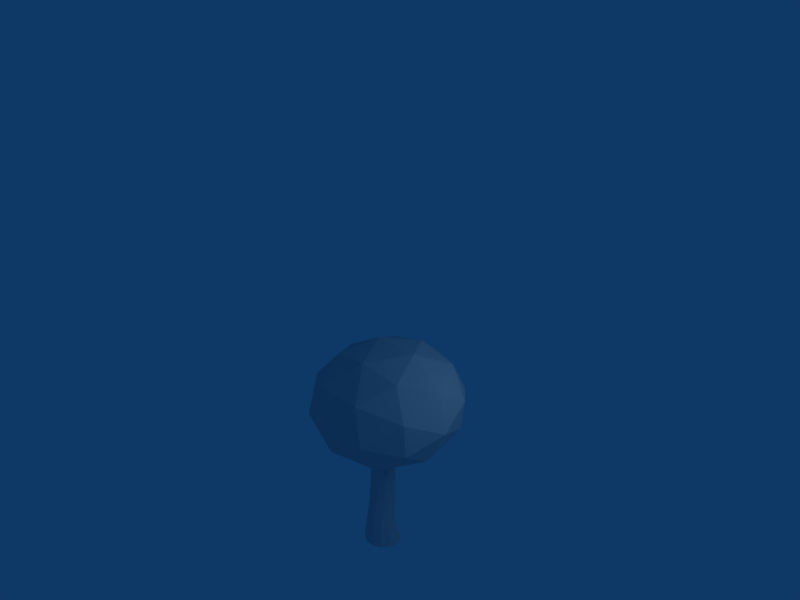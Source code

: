 # Source: tree4.blend  (saved by Blender 2.44.0; exported with 4.5.12 LTS)
import bpy
from mathutils import Matrix  # noqa: F401  (used for matrix-valued properties, if any)

bpy.ops.wm.read_factory_settings(use_empty=True)
scene = bpy.context.scene
scene.name = 'Scene'

# ---- collections
col_collection_1 = bpy.data.collections.new('Collection 1'); scene.collection.children.link(col_collection_1)

# ---- materials (node trees are filled in below, after node groups)
mat_material_001 = bpy.data.materials.new('Material.001')
mat_material_001.alpha_threshold = 0.0
mat_material_001.roughness = 0.5
mat_material_001.line_color = (0.0, 0.0, 0.0, 1.0)
mat_material = bpy.data.materials.new('Material')
mat_material.alpha_threshold = 0.0
mat_material.roughness = 0.5
mat_material.line_color = (0.0, 0.0, 0.0, 1.0)

# ---- material node trees

# ---- world
world_world = bpy.data.worlds.new('World'); scene.world = world_world
world_world.color = (0.05656, 0.2208, 0.4)
world_world.use_sun_shadow = False
world_world.sun_shadow_jitter_overblur = 0.0
world_world.cycles.sampling_method = 'MANUAL'
world_world.cycles.sample_map_resolution = 256

# ---- cameras
cam_camera = bpy.data.cameras.new('Camera')
cam_camera.passepartout_alpha = 0.2
cam_camera.clip_end = 100.0
cam_camera.lens = 35.0
cam_camera.ortho_scale = 7.314
cam_camera.show_passepartout = False
cam_camera.show_safe_areas = True
cam_camera.dof.focus_distance = 0.0
cam_camera.dof.aperture_fstop = 128.0

# ---- lights
light_spot = bpy.data.lights.new('Spot', 'POINT')
light_spot.transmission_factor = 0.0
light_spot.cutoff_distance = 30.0
light_spot.energy = 100.0
light_spot.shadow_buffer_clip_start = 1.001
light_spot.shadow_soft_size = 1.0
light_spot.shadow_maximum_resolution = 0.006
light_spot.use_absolute_resolution = True
light_spot.cycles.use_multiple_importance_sampling = False

# ---- meshes
me_sphere = bpy.data.meshes.new('Sphere')
me_sphere.from_pydata([(-0.6336, 1.441, 0.9263), (0.06222, 0.9191, 1.474), (-0.9075, 0.5875, 1.474), (-1.473, 1.364, 1.386), (-0.8533, 2.175, 1.331), (0.09571, 1.9, 1.385), (-0.3476, 0.5198, 2.272), (-1.297, 0.7944, 2.218), (-1.263, 1.775, 2.13), (-0.2934, 2.107, 2.129), (0.2724, 1.331, 2.217), (-0.5674, 1.254, 2.677), (-0.2304, 1.15, 1.094), (-0.8004, 0.9556, 1.095), (-0.3914, 0.649, 1.417), (-0.2107, 1.727, 1.042), (0.1983, 1.421, 1.364), (-1.133, 1.412, 1.043), (-1.294, 0.9103, 1.365), (-0.7686, 1.889, 1.011), (-1.262, 1.843, 1.281), (-0.3399, 2.159, 1.28), (0.3218, 1.663, 1.801), (0.3021, 1.086, 1.853), (-0.06231, 0.6092, 1.885), (-0.6323, 0.4143, 1.886), (-1.19, 0.5758, 1.854), (-1.523, 1.032, 1.802), (-1.503, 1.609, 1.75), (-1.139, 2.085, 1.718), (-0.5686, 2.28, 1.717), (-0.01078, 2.119, 1.749), (0.06125, 0.8513, 2.322), (-0.861, 0.5359, 2.323), (-1.399, 1.274, 2.239), (-0.8095, 2.045, 2.187), (0.0931, 1.784, 2.238), (-0.06794, 1.283, 2.56), (-0.4324, 0.806, 2.593), (-0.9902, 0.9675, 2.561), (-0.9706, 1.544, 2.509), (-0.4006, 1.739, 2.509)], [], [(14, 12, 1), (12, 14, 13), (2, 13, 14), (13, 0, 12), (16, 1, 12), (12, 15, 16), (5, 16, 15), (12, 0, 15), (18, 13, 2), (13, 18, 17), (3, 17, 18), (17, 0, 13), (20, 17, 3), (17, 20, 19), (4, 19, 20), (19, 0, 17), (21, 19, 4), (19, 21, 15), (5, 15, 21), (15, 0, 19), (23, 1, 16), (16, 22, 23), (10, 23, 22), (22, 16, 5), (25, 2, 14), (14, 24, 25), (6, 25, 24), (24, 14, 1), (27, 3, 18), (18, 26, 27), (7, 27, 26), (26, 18, 2), (29, 4, 20), (20, 28, 29), (8, 29, 28), (28, 20, 3), (31, 5, 21), (21, 30, 31), (9, 31, 30), (30, 21, 4), (32, 23, 10), (23, 32, 24), (6, 24, 32), (24, 1, 23), (33, 25, 6), (25, 33, 26), (7, 26, 33), (26, 2, 25), (34, 27, 7), (27, 34, 28), (8, 28, 34), (28, 3, 27), (35, 29, 8), (29, 35, 30), (9, 30, 35), (30, 4, 29), (36, 31, 9), (31, 36, 22), (10, 22, 36), (22, 5, 31), (38, 6, 32), (32, 37, 38), (11, 38, 37), (37, 32, 10), (39, 7, 33), (33, 38, 39), (11, 39, 38), (38, 33, 6), (40, 8, 34), (34, 39, 40), (11, 40, 39), (39, 34, 7), (41, 9, 35), (35, 40, 41), (11, 41, 40), (40, 35, 8), (37, 10, 36), (36, 41, 37), (11, 37, 41), (41, 36, 9)])
_uv = me_sphere.uv_layers.new(name='UVTex')
_uv.uv.foreach_set('vector', [0.0, 1.0, 0.0, 0.0, 1.0, 0.0, 0.0, 1.0, 0.0, 0.0, 1.0, 0.0, 0.0, 1.0, 0.0, 0.0, 1.0, 0.0, 0.0, 1.0, 0.0, 0.0, 1.0, 0.0, 0.0, 1.0, 0.0, 0.0, 1.0, 0.0, 0.0, 1.0, 0.0, 0.0, 1.0, 0.0, 0.0, 1.0, 0.0, 0.0, 1.0, 0.0, 0.0, 1.0, 0.0, 0.0, 1.0, 0.0, 0.0, 1.0, 0.0, 0.0, 1.0, 0.0, 0.0, 1.0, 0.0, 0.0, 1.0, 0.0, 0.0, 1.0, 0.0, 0.0, 1.0, 0.0, 0.0, 1.0, 0.0, 0.0, 1.0, 0.0, 0.0, 1.0, 0.0, 0.0, 1.0, 0.0, 0.0, 1.0, 0.0, 0.0, 1.0, 0.0, 0.0, 1.0, 0.0, 0.0, 1.0, 0.0, 0.0, 1.0, 0.0, 0.0, 1.0, 0.0, 0.0, 1.0, 0.0, 0.0, 1.0, 0.0, 0.0, 1.0, 0.0, 0.0, 1.0, 0.0, 0.0, 1.0, 0.0, 0.0, 1.0, 0.0, 0.0, 1.0, 0.0, 0.0, 1.0, 0.0, 0.0, 1.0, 0.0, 0.0, 1.0, 0.0, 0.0, 1.0, 0.0, 0.0, 1.0, 0.0, 0.0, 1.0, 0.0, 0.0, 1.0, 0.0, 0.0, 1.0, 0.0, 0.0, 1.0, 0.0, 0.0, 1.0, 0.0, 0.0, 1.0, 0.0, 0.0, 1.0, 0.0, 0.0, 1.0, 0.0, 0.0, 1.0, 0.0, 0.0, 1.0, 0.0, 0.0, 1.0, 0.0, 0.0, 1.0, 0.0, 0.0, 1.0, 0.0, 0.0, 1.0, 0.0, 0.0, 1.0, 0.0, 0.0, 1.0, 0.0, 0.0, 1.0, 0.0, 0.0, 1.0, 0.0, 0.0, 1.0, 0.0, 0.0, 1.0, 0.0, 0.0, 1.0, 0.0, 0.0, 1.0, 0.0, 0.0, 1.0, 0.0, 0.0, 1.0, 0.0, 0.0, 1.0, 0.0, 0.0, 1.0, 0.0, 0.0, 1.0, 0.0, 0.0, 1.0, 0.0, 0.0, 1.0, 0.0, 0.0, 1.0, 0.0, 0.0, 1.0, 0.0, 0.0, 1.0, 0.0, 0.0, 1.0, 0.0, 0.0, 1.0, 0.0, 0.0, 1.0, 0.0, 0.0, 1.0, 0.0, 0.0, 1.0, 0.0, 0.0, 1.0, 0.0, 0.0, 1.0, 0.0, 0.0, 1.0, 0.0, 0.0, 1.0, 0.0, 0.0, 1.0, 0.0, 0.0, 1.0, 0.0, 0.0, 1.0, 0.0, 0.0, 1.0, 0.0, 0.0, 1.0, 0.0, 0.0, 1.0, 0.0, 0.0, 1.0, 0.0, 0.0, 1.0, 0.0, 0.0, 1.0, 0.0, 0.0, 1.0, 0.0, 0.0, 1.0, 0.0, 0.0, 1.0, 0.0, 0.0, 1.0, 0.0, 0.0, 1.0, 0.0, 0.0, 1.0, 0.0, 0.0, 1.0, 0.0, 0.0, 1.0, 0.0, 0.0, 1.0, 0.0, 0.0, 1.0, 0.0, 0.0, 1.0, 0.0, 0.0, 1.0, 0.0, 0.0, 1.0, 0.0, 0.0, 1.0, 0.0, 0.0, 1.0, 0.0, 0.0, 1.0, 0.0, 0.0, 1.0, 0.0, 0.0, 1.0, 0.0, 0.0, 1.0, 0.0, 0.0, 1.0, 0.0, 0.0, 1.0, 0.0, 0.0, 1.0, 0.0, 0.0, 1.0, 0.0, 0.0, 1.0, 0.0, 0.0, 1.0, 0.0, 0.0, 1.0, 0.0, 0.0, 1.0, 0.0, 0.0, 1.0, 0.0, 0.0, 1.0, 0.0, 0.0, 1.0, 0.0, 0.0, 1.0, 0.0, 0.0, 1.0, 0.0, 0.0, 1.0, 0.0, 0.0, 1.0, 0.0, 0.0, 1.0, 0.0, 0.0, 1.0, 0.0, 0.0, 1.0, 0.0, 0.0, 1.0, 0.0, 0.0, 1.0, 0.0, 0.0, 1.0, 0.0, 0.0, 1.0, 0.0, 0.0, 1.0, 0.0, 0.0, 1.0, 0.0, 0.0, 1.0, 0.0, 0.0, 1.0, 0.0, 0.0, 1.0, 0.0, 0.0, 1.0, 0.0, 0.0, 1.0, 0.0, 0.0, 1.0, 0.0, 0.0, 1.0, 0.0, 0.0, 1.0, 0.0, 0.0, 1.0, 0.0, 0.0, 1.0, 0.0, 0.0, 1.0, 0.0, 0.0, 1.0, 0.0, 0.0, 1.0, 0.0, 0.0, 1.0, 0.0, 0.0, 1.0, 0.0, 0.0, 1.0, 0.0, 0.0, 1.0, 0.0, 0.0, 1.0, 0.0, 0.0, 1.0, 0.0, 0.0, 1.0, 0.0, 0.0, 1.0, 0.0, 0.0, 1.0, 0.0, 0.0, 1.0, 0.0])
me_sphere.materials.append(mat_material_001)
me_sphere.use_remesh_preserve_volume = False
me_sphere.use_remesh_preserve_attributes = False
me_sphere.use_mirror_vertex_groups = False
me_sphere.update()
me_tube = bpy.data.meshes.new('Tube')
me_tube.from_pydata([(0.3449, -0.02958, -0.3523), (0.4087, 0.1089, -0.3132), (0.395, -0.01624, -0.2969), (0.4458, 0.115, -0.2756), (0.3297, -0.04997, -0.301), (0.3783, 0.1203, -0.2876), (-0.03025, -0.2337, -0.4108), (0.4151, 0.1267, -0.2493), (0.373, -0.03549, -0.2477), (-0.0821, -0.2293, -0.3957), (-0.008507, -0.2422, -0.3648), (-0.003588, 0.7387, -0.393), (0.2446, 0.03553, -0.258), (-0.05879, -0.2405, -0.3535), (0.1311, 0.7456, -0.3147), (0.2615, 0.004662, -0.2461), (-0.1597, 0.7384, -0.3943), (0.292, 0.04429, -0.2046), (0.301, 0.01341, -0.1929), (-0.01525, 0.6025, -0.3271), (0.1941, 0.0549, -0.2156), (0.09815, 0.607, -0.2685), (0.0121, -0.1416, -0.2631), (0.2154, 0.02236, -0.2052), (-0.142, 0.6041, -0.3199), (0.03467, -0.1566, -0.2313), (0.244, 0.0634, -0.1607), (0.2136, 0.7569, -0.1795), (-0.04183, -0.1396, -0.2476), (0.2554, 0.03177, -0.151), (-0.01823, -0.1573, -0.2218), (-0.2938, 0.7454, -0.3159), (0.3886, -0.09687, -0.08265), (0.4036, -0.1242, -0.06892), (0.00637, 0.4523, -0.206), (0.1603, 0.6175, -0.1556), (-0.09874, 0.4499, -0.2288), (-0.2473, 0.6094, -0.2565), (0.09552, 0.4621, -0.1276), (0.4038, -0.089, -0.02341), (0.4113, -0.1164, -0.01051), (0.006335, 0.05868, -0.1395), (-0.02189, 0.09455, -0.1455), (0.06891, 0.1059, -0.1129), (0.0855, 0.07191, -0.1066), (-0.06449, 0.2541, -0.1454), (0.03262, 0.2632, -0.1214), (-0.2057, 0.4584, -0.1812), (0.05989, -0.008995, -0.1141), (0.1051, -0.03663, -0.0863), (0.06938, -0.0988, -0.08796), (0.04727, -0.07419, -0.09225), (0.122, -0.06158, -0.07123), (-0.009317, -0.0146, -0.1122), (0.1142, 0.00271, -0.07935), (-0.07443, 0.05259, -0.1273), (0.1196, 0.1199, -0.05263), (0.01593, -0.1024, -0.07905), (-0.1076, 0.0891, -0.1273), (0.2156, 0.7702, -0.02413), (0.1407, -0.05737, -0.03596), (-0.008113, -0.07605, -0.07332), (-0.3708, 0.7573, -0.1808), (0.1233, 0.08558, -0.0512), (-0.1604, 0.2473, -0.1214), (0.1251, 0.4759, -0.02321), (0.1079, 0.2718, -0.04421), (0.1537, -0.08253, -0.02169), (-0.3066, 0.6166, -0.148), (0.1423, 0.6267, -0.02641), (-0.07025, -0.01337, -0.06925), (0.1325, 0.01633, -0.02234), (0.06364, -0.0743, -0.02039), (-0.02959, -0.06682, -0.03827), (-0.2726, 0.4716, -0.08679), (-0.1343, 0.05387, -0.07152), (-0.0535, -0.03851, -0.02668), (0.151, -0.04742, 0.01983), (-0.1672, 0.09161, -0.06557), (0.09375, -0.06463, 0.02281), (0.1601, -0.0741, 0.03498), (0.1239, 0.135, 0.01829), (-0.2274, 0.2448, -0.04993), (0.1186, 0.09749, 0.01982), (-0.1035, -0.007592, -0.002952), (-0.6412, -0.246, -0.1427), (0.1393, 0.2786, 0.06887), (-0.05221, -0.05796, 0.01997), (0.1156, 0.02745, 0.04103), (0.008788, -0.08539, 0.02873), (-0.5705, -0.2473, -0.1065), (0.1235, -0.01199, 0.06656), (-0.2983, 0.627, -0.02018), (-0.06976, -0.03003, 0.03298), (0.1044, 0.4883, 0.06613), (0.07562, 0.6333, 0.07342), (-0.1579, 0.06, 0.005929), (-0.3708, 0.7709, -0.02605), (0.1309, -0.04136, 0.08106), (0.03796, -0.07639, 0.06992), (-0.187, 0.0997, 0.01524), (-0.4621, -0.06336, -0.04106), (0.1317, 0.7825, 0.1081), (-0.4176, -0.09345, -0.02993), (-0.2856, 0.4832, 0.01558), (-0.1039, -0.0004237, 0.05972), (-0.1844, -0.1838, 0.04307), (0.1015, 0.1398, 0.08592), (0.08838, 0.1023, 0.09329), (-0.04482, -0.08232, 0.07321), (-0.6855, -0.2345, -0.07226), (0.07568, 0.03129, 0.09712), (-0.2439, 0.249, 0.03886), (-0.05441, -0.05352, 0.08573), (-0.6146, -0.2394, -0.04261), (0.07677, -0.01006, 0.1074), (0.08154, -0.03951, 0.1148), (-0.2926, -0.2768, 0.0452), (-0.2576, -0.1858, 0.05571), (-0.231, 0.639, 0.08147), (-0.1434, 0.06844, 0.07917), (-0.01504, -0.07377, 0.1118), (0.02578, -0.0388, 0.1226), (-0.0381, 0.6435, 0.1297), (0.1112, 0.2841, 0.165), (0.02183, -0.01054, 0.1228), (-0.02103, -0.04587, 0.1181), (-0.07822, 0.007764, 0.1063), (-0.1647, 0.1092, 0.09201), (-0.3581, -0.278, 0.05544), (-0.4565, -0.0896, 0.03798), (-0.175, -0.1756, 0.1008), (-0.4981, -0.05831, 0.03561), (0.02236, 0.02648, 0.1307), (0.03768, 0.4965, 0.1458), (0.0389, 0.09974, 0.145), (-0.1491, 0.6453, 0.1285), (-0.2528, 0.4919, 0.1031), (-0.03319, 0.0172, 0.1323), (0.05242, 0.1343, 0.1496), (-0.2932, 0.7826, 0.1079), (-0.2846, -0.2694, 0.09651), (-0.09758, 0.07873, 0.1341), (-0.00341, 0.7893, 0.1853), (-0.2483, -0.1774, 0.1128), (-0.2114, 0.2575, 0.1178), (-0.02963, 0.09044, 0.1599), (-0.3492, -0.2705, 0.1075), (-0.1061, 0.119, 0.1506), (-0.02371, 0.1276, 0.1743), (-0.0756, 0.4998, 0.1922), (-0.179, 0.4976, 0.168), (-0.1587, 0.7893, 0.1853), (0.009618, 0.2816, 0.2155), (-0.147, 0.2676, 0.1747), (-0.0805, 0.2756, 0.2056), (-0.1239, -0.07924, 0.3068), (-0.06815, -0.07333, 0.3273), (-0.06085, -0.04043, 0.3437), (0.3026, -0.02265, 0.4007), (-0.1269, -0.04486, 0.3364), (0.3078, 0.006, 0.4109), (0.2456, -0.02558, 0.4291), (0.25, 0.002243, 0.455), (0.4356, -0.09034, 0.593), (0.3811, -0.09805, 0.6154), (0.4407, -0.06433, 0.625), (0.3855, -0.0758, 0.6598), (-0.1482, -0.1703, 0.6447), (-0.117, -0.148, 0.6687), (-0.1895, -0.1557, 0.7008), (-0.1555, -0.1289, 0.7134)], [], [(102, 95, 69, 59), (59, 69, 35, 27), (27, 35, 21, 14), (14, 21, 19, 11), (11, 19, 24, 16), (16, 24, 37, 31), (31, 37, 68, 62), (62, 68, 92, 97), (97, 92, 119, 140), (140, 119, 136, 152), (152, 136, 123, 143), (95, 102, 143, 123), (95, 123, 150, 134), (123, 136, 151, 150), (136, 119, 137, 151), (119, 92, 104, 137), (92, 68, 74, 104), (68, 37, 47, 74), (37, 24, 36, 47), (24, 19, 34, 36), (19, 21, 38, 34), (21, 35, 65, 38), (35, 69, 94, 65), (69, 95, 134, 94), (94, 134, 153, 124), (65, 94, 124, 86), (38, 65, 86, 66), (34, 38, 66, 46), (36, 34, 46, 45), (47, 36, 45, 64), (74, 47, 64, 82), (104, 74, 82, 112), (137, 104, 112, 145), (151, 137, 145, 154), (150, 151, 154, 155), (134, 150, 155, 153), (153, 155, 149, 139), (155, 154, 148, 149), (154, 145, 128, 148), (145, 112, 100, 128), (112, 82, 78, 100), (82, 64, 58, 78), (64, 45, 42, 58), (45, 46, 43, 42), (46, 66, 56, 43), (66, 86, 81, 56), (86, 124, 107, 81), (124, 153, 139, 107), (67, 79, 72, 52), (79, 99, 89, 72), (122, 121, 99, 116), (116, 99, 79, 98), (98, 79, 67, 80), (52, 72, 57, 50), (57, 72, 89, 73), (73, 89, 109, 87), (125, 122, 116, 115), (115, 116, 98, 91), (91, 98, 80, 77), (60, 67, 52, 49), (49, 52, 50, 51), (61, 57, 73, 76), (76, 73, 87, 93), (93, 87, 109, 113), (113, 109, 121, 126), (126, 121, 122, 125), (139, 135, 108, 107), (107, 108, 83, 81), (81, 83, 63, 56), (43, 44, 41, 42), (42, 41, 55, 58), (58, 55, 75, 78), (78, 75, 96, 100), (128, 120, 142, 148), (148, 142, 146, 149), (149, 146, 135, 139), (50, 25, 22, 51), (57, 30, 25, 50), (61, 28, 30, 57), (51, 22, 28, 61), (80, 40, 39, 77), (67, 33, 40, 80), (60, 32, 33, 67), (77, 39, 32, 60), (39, 40, 33, 32), (121, 144, 131, 99), (109, 118, 144, 121), (89, 106, 118, 109), (99, 131, 106, 89), (96, 103, 101, 100), (120, 130, 103, 96), (128, 132, 130, 120), (100, 101, 132, 128), (4, 0, 2, 8), (133, 125, 115, 111), (108, 111, 88, 83), (111, 115, 91, 88), (83, 88, 71, 63), (88, 91, 77, 71), (63, 71, 54, 44), (71, 77, 60, 54), (44, 54, 48, 41), (54, 60, 49, 48), (41, 48, 53, 55), (48, 49, 51, 53), (55, 53, 70, 75), (53, 51, 61, 70), (75, 70, 84, 96), (70, 61, 76, 84), (96, 84, 105, 120), (84, 76, 93, 105), (120, 105, 127, 142), (105, 93, 113, 127), (142, 127, 138, 146), (146, 138, 133, 135), (138, 126, 125, 133), (138, 127, 160, 158), (126, 138, 158, 157), (127, 113, 156, 160), (113, 126, 157, 156), (133, 111, 159, 162), (111, 108, 161, 159), (135, 133, 162, 163), (108, 135, 163, 161), (28, 22, 6, 9), (30, 28, 9, 13), (25, 30, 13, 10), (22, 25, 10, 6), (6, 10, 13, 9), (106, 131, 141, 117), (118, 106, 117, 129), (144, 118, 129, 147), (131, 144, 147, 141), (141, 147, 129, 117), (156, 157, 169, 168), (160, 156, 168, 170), (157, 158, 171, 169), (158, 160, 170, 171), (170, 168, 169, 171), (132, 101, 85, 110), (130, 132, 110, 114), (103, 130, 114, 90), (101, 103, 90, 85), (85, 90, 114, 110), (161, 163, 167, 166), (163, 162, 165, 167), (159, 161, 166, 164), (162, 159, 164, 165), (167, 165, 164, 166), (18, 8, 2, 17), (15, 4, 8, 18), (12, 0, 4, 15), (0, 12, 17, 2), (63, 29, 26, 56), (29, 18, 17, 26), (44, 23, 29, 63), (23, 15, 18, 29), (43, 20, 23, 44), (20, 12, 15, 23), (56, 26, 20, 43), (20, 26, 7, 5), (12, 20, 5, 1), (26, 17, 3, 7), (17, 12, 1, 3), (7, 3, 1, 5)])
_uv = me_tube.uv_layers.new(name='UVTex')
_uv.uv.foreach_set('vector', [0.0, 1.0, 0.0, 0.0, 1.0, 0.0, 1.0, 1.0, 0.0, 1.0, 0.0, 0.0, 1.0, 0.0, 1.0, 1.0, 0.0, 1.0, 0.0, 0.0, 1.0, 0.0, 1.0, 1.0, 0.0, 1.0, 0.0, 0.0, 1.0, 0.0, 1.0, 1.0, 0.0, 1.0, 0.0, 0.0, 1.0, 0.0, 1.0, 1.0, 0.0, 1.0, 0.0, 0.0, 1.0, 0.0, 1.0, 1.0, 0.0, 1.0, 0.0, 0.0, 1.0, 0.0, 1.0, 1.0, 0.0, 1.0, 0.0, 0.0, 1.0, 0.0, 1.0, 1.0, 0.0, 1.0, 0.0, 0.0, 1.0, 0.0, 1.0, 1.0, 0.0, 1.0, 0.0, 0.0, 1.0, 0.0, 1.0, 1.0, 0.0, 1.0, 0.0, 0.0, 1.0, 0.0, 1.0, 1.0, 0.0, 1.0, 0.0, 0.0, 1.0, 0.0, 1.0, 1.0, 0.0, 1.0, 0.0, 0.0, 1.0, 0.0, 1.0, 1.0, 0.0, 1.0, 0.0, 0.0, 1.0, 0.0, 1.0, 1.0, 0.0, 1.0, 0.0, 0.0, 1.0, 0.0, 1.0, 1.0, 0.0, 1.0, 0.0, 0.0, 1.0, 0.0, 1.0, 1.0, 0.0, 1.0, 0.0, 0.0, 1.0, 0.0, 1.0, 1.0, 0.0, 1.0, 0.0, 0.0, 1.0, 0.0, 1.0, 1.0, 0.0, 1.0, 0.0, 0.0, 1.0, 0.0, 1.0, 1.0, 0.0, 1.0, 0.0, 0.0, 1.0, 0.0, 1.0, 1.0, 0.0, 1.0, 0.0, 0.0, 1.0, 0.0, 1.0, 1.0, 0.0, 1.0, 0.0, 0.0, 1.0, 0.0, 1.0, 1.0, 0.0, 1.0, 0.0, 0.0, 1.0, 0.0, 1.0, 1.0, 0.0, 1.0, 0.0, 0.0, 1.0, 0.0, 1.0, 1.0, 0.0, 1.0, 0.0, 0.0, 1.0, 0.0, 1.0, 1.0, 0.0, 1.0, 0.0, 0.0, 1.0, 0.0, 1.0, 1.0, 0.0, 1.0, 0.0, 0.0, 1.0, 0.0, 1.0, 1.0, 0.0, 1.0, 0.0, 0.0, 1.0, 0.0, 1.0, 1.0, 0.0, 1.0, 0.0, 0.0, 1.0, 0.0, 1.0, 1.0, 0.0, 1.0, 0.0, 0.0, 1.0, 0.0, 1.0, 1.0, 0.0, 1.0, 0.0, 0.0, 1.0, 0.0, 1.0, 1.0, 0.0, 1.0, 0.0, 0.0, 1.0, 0.0, 1.0, 1.0, 0.0, 1.0, 0.0, 0.0, 1.0, 0.0, 1.0, 1.0, 0.0, 1.0, 0.0, 0.0, 1.0, 0.0, 1.0, 1.0, 0.0, 1.0, 0.0, 0.0, 1.0, 0.0, 1.0, 1.0, 0.0, 1.0, 0.0, 0.0, 1.0, 0.0, 1.0, 1.0, 0.0, 1.0, 0.0, 0.0, 1.0, 0.0, 1.0, 1.0, 0.0, 1.0, 0.0, 0.0, 1.0, 0.0, 1.0, 1.0, 0.0, 1.0, 0.0, 0.0, 1.0, 0.0, 1.0, 1.0, 0.0, 1.0, 0.0, 0.0, 1.0, 0.0, 1.0, 1.0, 0.0, 1.0, 0.0, 0.0, 1.0, 0.0, 1.0, 1.0, 0.0, 1.0, 0.0, 0.0, 1.0, 0.0, 1.0, 1.0, 0.0, 1.0, 0.0, 0.0, 1.0, 0.0, 1.0, 1.0, 0.0, 1.0, 0.0, 0.0, 1.0, 0.0, 1.0, 1.0, 0.0, 1.0, 0.0, 0.0, 1.0, 0.0, 1.0, 1.0, 0.0, 1.0, 0.0, 0.0, 1.0, 0.0, 1.0, 1.0, 0.0, 1.0, 0.0, 0.0, 1.0, 0.0, 1.0, 1.0, 0.0, 1.0, 0.0, 0.0, 1.0, 0.0, 1.0, 1.0, 0.0, 1.0, 0.0, 0.0, 1.0, 0.0, 1.0, 1.0, 0.0, 1.0, 0.0, 0.0, 1.0, 0.0, 1.0, 1.0, 0.0, 1.0, 0.0, 0.0, 1.0, 0.0, 1.0, 1.0, 0.0, 1.0, 0.0, 0.0, 1.0, 0.0, 1.0, 1.0, 0.0, 1.0, 0.0, 0.0, 1.0, 0.0, 1.0, 1.0, 0.0, 1.0, 0.0, 0.0, 1.0, 0.0, 1.0, 1.0, 0.0, 1.0, 0.0, 0.0, 1.0, 0.0, 1.0, 1.0, 0.0, 1.0, 0.0, 0.0, 1.0, 0.0, 1.0, 1.0, 0.0, 1.0, 0.0, 0.0, 1.0, 0.0, 1.0, 1.0, 0.0, 1.0, 0.0, 0.0, 1.0, 0.0, 1.0, 1.0, 0.0, 1.0, 0.0, 0.0, 1.0, 0.0, 1.0, 1.0, 0.0, 1.0, 0.0, 0.0, 1.0, 0.0, 1.0, 1.0, 0.0, 1.0, 0.0, 0.0, 1.0, 0.0, 1.0, 1.0, 0.0, 1.0, 0.0, 0.0, 1.0, 0.0, 1.0, 1.0, 0.0, 1.0, 0.0, 0.0, 1.0, 0.0, 1.0, 1.0, 0.0, 1.0, 0.0, 0.0, 1.0, 0.0, 1.0, 1.0, 0.0, 1.0, 0.0, 0.0, 1.0, 0.0, 1.0, 1.0, 0.0, 1.0, 0.0, 0.0, 1.0, 0.0, 1.0, 1.0, 0.0, 1.0, 0.0, 0.0, 1.0, 0.0, 1.0, 1.0, 0.0, 1.0, 0.0, 0.0, 1.0, 0.0, 1.0, 1.0, 0.0, 1.0, 0.0, 0.0, 1.0, 0.0, 1.0, 1.0, 0.0, 1.0, 0.0, 0.0, 1.0, 0.0, 1.0, 1.0, 0.0, 1.0, 0.0, 0.0, 1.0, 0.0, 1.0, 1.0, 0.0, 1.0, 0.0, 0.0, 1.0, 0.0, 1.0, 1.0, 0.0, 1.0, 0.0, 0.0, 1.0, 0.0, 1.0, 1.0, 0.0, 1.0, 0.0, 0.0, 1.0, 0.0, 1.0, 1.0, 0.0, 1.0, 0.0, 0.0, 1.0, 0.0, 1.0, 1.0, 0.0, 1.0, 0.0, 0.0, 1.0, 0.0, 1.0, 1.0, 0.0, 1.0, 0.0, 0.0, 1.0, 0.0, 1.0, 1.0, 0.0, 1.0, 0.0, 0.0, 1.0, 0.0, 1.0, 1.0, 0.0, 1.0, 0.0, 0.0, 1.0, 0.0, 1.0, 1.0, 0.0, 1.0, 0.0, 0.0, 1.0, 0.0, 1.0, 1.0, 0.0, 1.0, 0.0, 0.0, 1.0, 0.0, 1.0, 1.0, 0.0, 1.0, 0.0, 0.0, 1.0, 0.0, 1.0, 1.0, 0.0, 1.0, 0.0, 0.0, 1.0, 0.0, 1.0, 1.0, 0.0, 1.0, 0.0, 0.0, 1.0, 0.0, 1.0, 1.0, 0.0, 1.0, 0.0, 0.0, 1.0, 0.0, 1.0, 1.0, 0.0, 1.0, 0.0, 0.0, 1.0, 0.0, 1.0, 1.0, 0.0, 1.0, 0.0, 0.0, 1.0, 0.0, 1.0, 1.0, 0.0, 1.0, 0.0, 0.0, 1.0, 0.0, 1.0, 1.0, 0.0, 1.0, 0.0, 0.0, 1.0, 0.0, 1.0, 1.0, 0.0, 1.0, 0.0, 0.0, 1.0, 0.0, 1.0, 1.0, 0.0, 1.0, 0.0, 0.0, 1.0, 0.0, 1.0, 1.0, 0.0, 1.0, 0.0, 0.0, 1.0, 0.0, 1.0, 1.0, 0.0, 1.0, 0.0, 0.0, 1.0, 0.0, 1.0, 1.0, 0.0, 1.0, 0.0, 0.0, 1.0, 0.0, 1.0, 1.0, 0.0, 1.0, 0.0, 0.0, 1.0, 0.0, 1.0, 1.0, 0.0, 1.0, 0.0, 0.0, 1.0, 0.0, 1.0, 1.0, 0.0, 1.0, 0.0, 0.0, 1.0, 0.0, 1.0, 1.0, 0.0, 1.0, 0.0, 0.0, 1.0, 0.0, 1.0, 1.0, 0.0, 1.0, 0.0, 0.0, 1.0, 0.0, 1.0, 1.0, 0.0, 1.0, 0.0, 0.0, 1.0, 0.0, 1.0, 1.0, 0.0, 1.0, 0.0, 0.0, 1.0, 0.0, 1.0, 1.0, 0.0, 1.0, 0.0, 0.0, 1.0, 0.0, 1.0, 1.0, 0.0, 1.0, 0.0, 0.0, 1.0, 0.0, 1.0, 1.0, 0.0, 1.0, 0.0, 0.0, 1.0, 0.0, 1.0, 1.0, 0.0, 1.0, 0.0, 0.0, 1.0, 0.0, 1.0, 1.0, 0.0, 1.0, 0.0, 0.0, 1.0, 0.0, 1.0, 1.0, 0.0, 1.0, 0.0, 0.0, 1.0, 0.0, 1.0, 1.0, 0.0, 1.0, 0.0, 0.0, 1.0, 0.0, 1.0, 1.0, 0.0, 1.0, 0.0, 0.0, 1.0, 0.0, 1.0, 1.0, 0.0, 1.0, 0.0, 0.0, 1.0, 0.0, 1.0, 1.0, 0.0, 1.0, 0.0, 0.0, 1.0, 0.0, 1.0, 1.0, 0.0, 1.0, 0.0, 0.0, 1.0, 0.0, 1.0, 1.0, 0.0, 1.0, 0.0, 0.0, 1.0, 0.0, 1.0, 1.0, 0.0, 1.0, 0.0, 0.0, 1.0, 0.0, 1.0, 1.0, 0.0, 1.0, 0.0, 0.0, 1.0, 0.0, 1.0, 1.0, 0.0, 1.0, 0.0, 0.0, 1.0, 0.0, 1.0, 1.0, 0.0, 1.0, 0.0, 0.0, 1.0, 0.0, 1.0, 1.0, 0.0, 1.0, 0.0, 0.0, 1.0, 0.0, 1.0, 1.0, 0.0, 1.0, 0.0, 0.0, 1.0, 0.0, 1.0, 1.0, 0.0, 1.0, 0.0, 0.0, 1.0, 0.0, 1.0, 1.0, 0.0, 1.0, 0.0, 0.0, 1.0, 0.0, 1.0, 1.0, 0.0, 1.0, 0.0, 0.0, 1.0, 0.0, 1.0, 1.0, 0.0, 1.0, 0.0, 0.0, 1.0, 0.0, 1.0, 1.0, 0.0, 1.0, 0.0, 0.0, 1.0, 0.0, 1.0, 1.0, 0.0, 1.0, 0.0, 0.0, 1.0, 0.0, 1.0, 1.0, 0.0, 1.0, 0.0, 0.0, 1.0, 0.0, 1.0, 1.0, 0.0, 1.0, 0.0, 0.0, 1.0, 0.0, 1.0, 1.0, 0.0, 1.0, 0.0, 0.0, 1.0, 0.0, 1.0, 1.0, 0.0, 1.0, 0.0, 0.0, 1.0, 0.0, 1.0, 1.0, 0.0, 1.0, 0.0, 0.0, 1.0, 0.0, 1.0, 1.0, 0.0, 1.0, 0.0, 0.0, 1.0, 0.0, 1.0, 1.0, 0.0, 1.0, 0.0, 0.0, 1.0, 0.0, 1.0, 1.0, 0.0, 1.0, 0.0, 0.0, 1.0, 0.0, 1.0, 1.0, 0.0, 1.0, 0.0, 0.0, 1.0, 0.0, 1.0, 1.0, 0.0, 1.0, 0.0, 0.0, 1.0, 0.0, 1.0, 1.0, 0.0, 1.0, 0.0, 0.0, 1.0, 0.0, 1.0, 1.0, 0.0, 1.0, 0.0, 0.0, 1.0, 0.0, 1.0, 1.0, 0.0, 1.0, 0.0, 0.0, 1.0, 0.0, 1.0, 1.0, 0.0, 1.0, 0.0, 0.0, 1.0, 0.0, 1.0, 1.0, 0.0, 1.0, 0.0, 0.0, 1.0, 0.0, 1.0, 1.0, 0.0, 1.0, 0.0, 0.0, 1.0, 0.0, 1.0, 1.0, 0.0, 1.0, 0.0, 0.0, 1.0, 0.0, 1.0, 1.0, 0.0, 1.0, 0.0, 0.0, 1.0, 0.0, 1.0, 1.0, 0.0, 1.0, 0.0, 0.0, 1.0, 0.0, 1.0, 1.0, 0.0, 1.0, 0.0, 0.0, 1.0, 0.0, 1.0, 1.0, 0.0, 1.0, 0.0, 0.0, 1.0, 0.0, 1.0, 1.0, 0.0, 1.0, 0.0, 0.0, 1.0, 0.0, 1.0, 1.0, 0.0, 1.0, 0.0, 0.0, 1.0, 0.0, 1.0, 1.0, 0.0, 1.0, 0.0, 0.0, 1.0, 0.0, 1.0, 1.0, 0.0, 1.0, 0.0, 0.0, 1.0, 0.0, 1.0, 1.0, 0.0, 1.0, 0.0, 0.0, 1.0, 0.0, 1.0, 1.0, 0.0, 1.0, 0.0, 0.0, 1.0, 0.0, 1.0, 1.0, 0.0, 1.0, 0.0, 0.0, 1.0, 0.0, 1.0, 1.0, 0.0, 1.0, 0.0, 0.0, 1.0, 0.0, 1.0, 1.0, 0.0, 1.0, 0.0, 0.0, 1.0, 0.0, 1.0, 1.0, 0.0, 1.0, 0.0, 0.0, 1.0, 0.0, 1.0, 1.0, 0.0, 1.0, 0.0, 0.0, 1.0, 0.0, 1.0, 1.0, 0.0, 1.0, 0.0, 0.0, 1.0, 0.0, 1.0, 1.0, 0.0, 1.0, 0.0, 0.0, 1.0, 0.0, 1.0, 1.0, 0.0, 1.0, 0.0, 0.0, 1.0, 0.0, 1.0, 1.0, 0.0, 1.0, 0.0, 0.0, 1.0, 0.0, 1.0, 1.0, 0.0, 1.0, 0.0, 0.0, 1.0, 0.0, 1.0, 1.0, 0.0, 1.0, 0.0, 0.0, 1.0, 0.0, 1.0, 1.0, 0.0, 1.0, 0.0, 0.0, 1.0, 0.0, 1.0, 1.0, 0.0, 1.0, 0.0, 0.0, 1.0, 0.0, 1.0, 1.0])
me_tube.materials.append(mat_material)
me_tube.use_remesh_preserve_volume = False
me_tube.use_remesh_preserve_attributes = False
me_tube.use_mirror_vertex_groups = False
me_tube.update()

# ---- objects
ob_sphere = bpy.data.objects.new('Sphere', me_sphere)
ob_tree = bpy.data.objects.new('Tree', me_tube)
ob_lamp = bpy.data.objects.new('Lamp', light_spot)
ob_camera = bpy.data.objects.new('Camera', cam_camera)

# ---- transforms, parenting, visibility, modifiers, constraints
ob_sphere.location = (0.0, 0.0, -0.002626)
ob_sphere.rotation_euler = (0.6374, 0.2563, -1.339)
ob_sphere.scale = (1.217, 1.297, 1.166)
ob_sphere.lock_rotations_4d = False
ob_sphere.empty_display_type = 'ARROWS'
ob_sphere.color = (0.0, 0.0, 0.0, 1.0)
ob_sphere.lineart.crease_threshold = 0.0
ob_tree.location = (0.0, 0.0, 2.075)
ob_tree.rotation_euler = (-1.484, -0.0, 0.0)
ob_tree.scale = (1.0, 2.772, 1.014)
ob_tree.lock_rotations_4d = False
ob_tree.empty_display_type = 'ARROWS'
ob_tree.color = (0.0, 0.0, 0.0, 1.0)
ob_tree.lineart.crease_threshold = 0.0
ob_lamp.location = (4.076, 1.005, 5.904)
ob_lamp.rotation_euler = (0.6503, 0.05522, 1.866)
ob_lamp.lock_rotations_4d = False
ob_lamp.empty_display_type = 'ARROWS'
ob_lamp.color = (0.0, 0.0, 0.0, 0.0)
ob_lamp.lineart.crease_threshold = 0.0
ob_camera.location = (7.481, -6.508, 9.406)
ob_camera.rotation_euler = (1.109, 0.01082, 0.8149)
ob_camera.lock_rotations_4d = False
ob_camera.empty_display_type = 'ARROWS'
ob_camera.color = (0.0, 0.0, 0.0, 0.0)
ob_camera.display_type = 'WIRE'
ob_camera.lineart.crease_threshold = 0.0

# ---- collection membership
col_collection_1.objects.link(ob_sphere)
col_collection_1.objects.link(ob_tree)
col_collection_1.objects.link(ob_lamp)
col_collection_1.objects.link(ob_camera)

# ---- scene / render settings (as saved in the file)
scene.camera = ob_camera
scene.frame_start = 1; scene.frame_end = 250; scene.frame_set(1)
scene.render.engine = 'BLENDER_EEVEE_NEXT'
scene.render.image_settings.file_format = 'JPEG'
scene.render.image_settings.quality = 100
scene.render.image_settings.compression = 100
scene.render.image_settings.exr_codec = 'RLE'
scene.render.resolution_x = 640
scene.render.resolution_y = 480
scene.render.pixel_aspect_x = 100.0
scene.render.pixel_aspect_y = 100.0
scene.render.fps = 25
scene.render.dither_intensity = 0.0
scene.render.use_compositing = False
scene.render.use_sequencer = False
scene.render.bake_margin = 2
scene.render.bake_bias = 0.0
scene.render.use_stamp_time = False
scene.render.use_stamp_date = False
scene.render.use_stamp_frame = False
scene.render.use_stamp_camera = False
scene.render.use_stamp_scene = False
scene.render.use_stamp_filename = False
scene.render.use_stamp_render_time = False
scene.render.stamp_font_size = 0
scene.cycles.use_denoising = False
scene.cycles.samples = 10
scene.cycles.sampling_pattern = 'TABULATED_SOBOL'
scene.cycles.light_sampling_threshold = 0.0
scene.cycles.use_adaptive_sampling = False
scene.cycles.use_light_tree = False
scene.cycles.blur_glossy = 0.0
scene.cycles.volume_bounces = 1
scene.cycles.pixel_filter_type = 'GAUSSIAN'
scene.cycles.sample_clamp_indirect = 0.0
scene.view_settings.view_transform = 'Raw'
bpy.context.view_layer.update()

